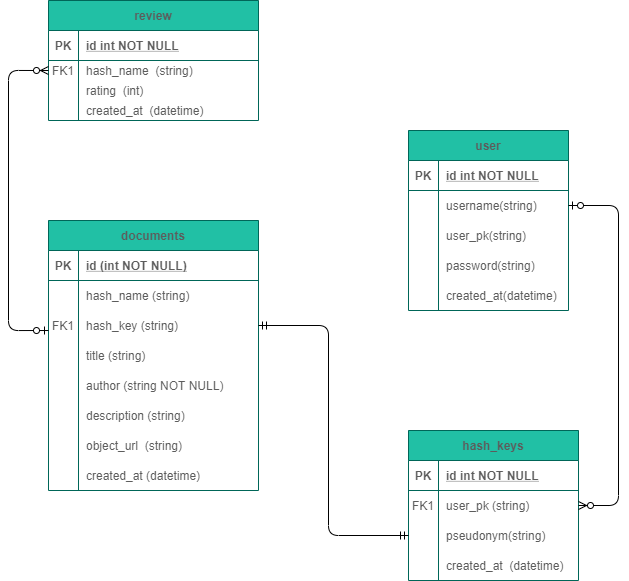

The diagram above was exported from draw.io. Its source (the exported page's mxGraphModel, read from the mxfile embedded in the PNG):
<mxGraphModel dx="904" dy="567" grid="1" gridSize="10" guides="1" tooltips="1" connect="1" arrows="1" fold="1" page="1" pageScale="1" pageWidth="850" pageHeight="1100" math="0" shadow="0" extFonts="Permanent Marker^https://fonts.googleapis.com/css?family=Permanent+Marker">
  <root>
    <mxCell id="0" />
    <mxCell id="1" parent="0" />
    <mxCell id="RKYfaWKoSFzPWPthXlT9-119" value="review" style="shape=table;startSize=30;container=1;collapsible=1;childLayout=tableLayout;fixedRows=1;rowLines=0;fontStyle=1;align=center;resizeLast=1;fillColor=#21C0A5;strokeColor=#006658;fontColor=#5C5C5C;" parent="1" vertex="1">
      <mxGeometry x="200" y="70" width="210" height="120" as="geometry" />
    </mxCell>
    <mxCell id="RKYfaWKoSFzPWPthXlT9-120" value="" style="shape=partialRectangle;collapsible=0;dropTarget=0;pointerEvents=0;fillColor=none;points=[[0,0.5],[1,0.5]];portConstraint=eastwest;top=0;left=0;right=0;bottom=1;strokeColor=#006658;fontColor=#5C5C5C;" parent="RKYfaWKoSFzPWPthXlT9-119" vertex="1">
      <mxGeometry y="30" width="210" height="30" as="geometry" />
    </mxCell>
    <mxCell id="RKYfaWKoSFzPWPthXlT9-121" value="PK" style="shape=partialRectangle;overflow=hidden;connectable=0;fillColor=none;top=0;left=0;bottom=0;right=0;fontStyle=1;strokeColor=#006658;fontColor=#5C5C5C;" parent="RKYfaWKoSFzPWPthXlT9-120" vertex="1">
      <mxGeometry width="30" height="30" as="geometry" />
    </mxCell>
    <mxCell id="RKYfaWKoSFzPWPthXlT9-122" value="id int NOT NULL " style="shape=partialRectangle;overflow=hidden;connectable=0;fillColor=none;top=0;left=0;bottom=0;right=0;align=left;spacingLeft=6;fontStyle=5;strokeColor=#006658;fontColor=#5C5C5C;" parent="RKYfaWKoSFzPWPthXlT9-120" vertex="1">
      <mxGeometry x="30" width="180" height="30" as="geometry" />
    </mxCell>
    <mxCell id="RKYfaWKoSFzPWPthXlT9-123" value="" style="shape=partialRectangle;collapsible=0;dropTarget=0;pointerEvents=0;fillColor=none;points=[[0,0.5],[1,0.5]];portConstraint=eastwest;top=0;left=0;right=0;bottom=0;strokeColor=#006658;fontColor=#5C5C5C;" parent="RKYfaWKoSFzPWPthXlT9-119" vertex="1">
      <mxGeometry y="60" width="210" height="20" as="geometry" />
    </mxCell>
    <mxCell id="RKYfaWKoSFzPWPthXlT9-124" value="FK1" style="shape=partialRectangle;overflow=hidden;connectable=0;fillColor=none;top=0;left=0;bottom=0;right=0;strokeColor=#006658;fontColor=#5C5C5C;" parent="RKYfaWKoSFzPWPthXlT9-123" vertex="1">
      <mxGeometry width="30" height="20" as="geometry" />
    </mxCell>
    <mxCell id="RKYfaWKoSFzPWPthXlT9-125" value="hash_name  (string)" style="shape=partialRectangle;overflow=hidden;connectable=0;fillColor=none;top=0;left=0;bottom=0;right=0;align=left;spacingLeft=6;strokeColor=#006658;fontColor=#5C5C5C;" parent="RKYfaWKoSFzPWPthXlT9-123" vertex="1">
      <mxGeometry x="30" width="180" height="20" as="geometry" />
    </mxCell>
    <mxCell id="RKYfaWKoSFzPWPthXlT9-129" value="" style="shape=partialRectangle;collapsible=0;dropTarget=0;pointerEvents=0;fillColor=none;points=[[0,0.5],[1,0.5]];portConstraint=eastwest;top=0;left=0;right=0;bottom=0;strokeColor=#006658;fontColor=#5C5C5C;" parent="RKYfaWKoSFzPWPthXlT9-119" vertex="1">
      <mxGeometry y="80" width="210" height="20" as="geometry" />
    </mxCell>
    <mxCell id="RKYfaWKoSFzPWPthXlT9-130" value="" style="shape=partialRectangle;overflow=hidden;connectable=0;fillColor=none;top=0;left=0;bottom=0;right=0;strokeColor=#006658;fontColor=#5C5C5C;" parent="RKYfaWKoSFzPWPthXlT9-129" vertex="1">
      <mxGeometry width="30" height="20" as="geometry" />
    </mxCell>
    <mxCell id="RKYfaWKoSFzPWPthXlT9-131" value="rating  (int)" style="shape=partialRectangle;overflow=hidden;connectable=0;fillColor=none;top=0;left=0;bottom=0;right=0;align=left;spacingLeft=6;strokeColor=#006658;fontColor=#5C5C5C;" parent="RKYfaWKoSFzPWPthXlT9-129" vertex="1">
      <mxGeometry x="30" width="180" height="20" as="geometry" />
    </mxCell>
    <mxCell id="RKYfaWKoSFzPWPthXlT9-132" value="" style="shape=partialRectangle;collapsible=0;dropTarget=0;pointerEvents=0;fillColor=none;points=[[0,0.5],[1,0.5]];portConstraint=eastwest;top=0;left=0;right=0;bottom=0;strokeColor=#006658;fontColor=#5C5C5C;" parent="RKYfaWKoSFzPWPthXlT9-119" vertex="1">
      <mxGeometry y="100" width="210" height="20" as="geometry" />
    </mxCell>
    <mxCell id="RKYfaWKoSFzPWPthXlT9-133" value="" style="shape=partialRectangle;overflow=hidden;connectable=0;fillColor=none;top=0;left=0;bottom=0;right=0;strokeColor=#006658;fontColor=#5C5C5C;" parent="RKYfaWKoSFzPWPthXlT9-132" vertex="1">
      <mxGeometry width="30" height="20" as="geometry" />
    </mxCell>
    <mxCell id="RKYfaWKoSFzPWPthXlT9-134" value="created_at  (datetime)" style="shape=partialRectangle;overflow=hidden;connectable=0;fillColor=none;top=0;left=0;bottom=0;right=0;align=left;spacingLeft=6;strokeColor=#006658;fontColor=#5C5C5C;" parent="RKYfaWKoSFzPWPthXlT9-132" vertex="1">
      <mxGeometry x="30" width="180" height="20" as="geometry" />
    </mxCell>
    <mxCell id="RKYfaWKoSFzPWPthXlT9-100" value="user" style="shape=table;startSize=30;container=1;collapsible=1;childLayout=tableLayout;fixedRows=1;rowLines=0;fontStyle=1;align=center;resizeLast=1;fillColor=#21C0A5;strokeColor=#006658;fontColor=#5C5C5C;" parent="1" vertex="1">
      <mxGeometry x="560" y="200" width="160" height="180" as="geometry" />
    </mxCell>
    <mxCell id="RKYfaWKoSFzPWPthXlT9-101" value="" style="shape=partialRectangle;collapsible=0;dropTarget=0;pointerEvents=0;fillColor=none;points=[[0,0.5],[1,0.5]];portConstraint=eastwest;top=0;left=0;right=0;bottom=1;strokeColor=#006658;fontColor=#5C5C5C;" parent="RKYfaWKoSFzPWPthXlT9-100" vertex="1">
      <mxGeometry y="30" width="160" height="30" as="geometry" />
    </mxCell>
    <mxCell id="RKYfaWKoSFzPWPthXlT9-102" value="PK" style="shape=partialRectangle;overflow=hidden;connectable=0;fillColor=none;top=0;left=0;bottom=0;right=0;fontStyle=1;strokeColor=#006658;fontColor=#5C5C5C;" parent="RKYfaWKoSFzPWPthXlT9-101" vertex="1">
      <mxGeometry width="30" height="30" as="geometry" />
    </mxCell>
    <mxCell id="RKYfaWKoSFzPWPthXlT9-103" value="id int NOT NULL " style="shape=partialRectangle;overflow=hidden;connectable=0;fillColor=none;top=0;left=0;bottom=0;right=0;align=left;spacingLeft=6;fontStyle=5;strokeColor=#006658;fontColor=#5C5C5C;" parent="RKYfaWKoSFzPWPthXlT9-101" vertex="1">
      <mxGeometry x="30" width="130" height="30" as="geometry" />
    </mxCell>
    <mxCell id="RKYfaWKoSFzPWPthXlT9-104" value="" style="shape=partialRectangle;collapsible=0;dropTarget=0;pointerEvents=0;fillColor=none;points=[[0,0.5],[1,0.5]];portConstraint=eastwest;top=0;left=0;right=0;bottom=0;strokeColor=#006658;fontColor=#5C5C5C;" parent="RKYfaWKoSFzPWPthXlT9-100" vertex="1">
      <mxGeometry y="60" width="160" height="30" as="geometry" />
    </mxCell>
    <mxCell id="RKYfaWKoSFzPWPthXlT9-105" value="" style="shape=partialRectangle;overflow=hidden;connectable=0;fillColor=none;top=0;left=0;bottom=0;right=0;strokeColor=#006658;fontColor=#5C5C5C;" parent="RKYfaWKoSFzPWPthXlT9-104" vertex="1">
      <mxGeometry width="30" height="30" as="geometry" />
    </mxCell>
    <mxCell id="RKYfaWKoSFzPWPthXlT9-106" value="username(string)" style="shape=partialRectangle;overflow=hidden;connectable=0;fillColor=none;top=0;left=0;bottom=0;right=0;align=left;spacingLeft=6;strokeColor=#006658;fontColor=#5C5C5C;" parent="RKYfaWKoSFzPWPthXlT9-104" vertex="1">
      <mxGeometry x="30" width="130" height="30" as="geometry" />
    </mxCell>
    <mxCell id="94VE-bfvfD2z_9ucxyeQ-1" value="" style="shape=partialRectangle;collapsible=0;dropTarget=0;pointerEvents=0;fillColor=none;points=[[0,0.5],[1,0.5]];portConstraint=eastwest;top=0;left=0;right=0;bottom=0;strokeColor=#006658;fontColor=#5C5C5C;" vertex="1" parent="RKYfaWKoSFzPWPthXlT9-100">
      <mxGeometry y="90" width="160" height="30" as="geometry" />
    </mxCell>
    <mxCell id="94VE-bfvfD2z_9ucxyeQ-2" value="" style="shape=partialRectangle;overflow=hidden;connectable=0;fillColor=none;top=0;left=0;bottom=0;right=0;strokeColor=#006658;fontColor=#5C5C5C;" vertex="1" parent="94VE-bfvfD2z_9ucxyeQ-1">
      <mxGeometry width="30" height="30" as="geometry" />
    </mxCell>
    <mxCell id="94VE-bfvfD2z_9ucxyeQ-3" value="user_pk(string)" style="shape=partialRectangle;overflow=hidden;connectable=0;fillColor=none;top=0;left=0;bottom=0;right=0;align=left;spacingLeft=6;strokeColor=#006658;fontColor=#5C5C5C;" vertex="1" parent="94VE-bfvfD2z_9ucxyeQ-1">
      <mxGeometry x="30" width="130" height="30" as="geometry" />
    </mxCell>
    <mxCell id="xhUpJgXYgp0NZdMrGIcq-18" value="" style="shape=partialRectangle;collapsible=0;dropTarget=0;pointerEvents=0;fillColor=none;points=[[0,0.5],[1,0.5]];portConstraint=eastwest;top=0;left=0;right=0;bottom=0;strokeColor=#006658;fontColor=#5C5C5C;" parent="RKYfaWKoSFzPWPthXlT9-100" vertex="1">
      <mxGeometry y="120" width="160" height="30" as="geometry" />
    </mxCell>
    <mxCell id="xhUpJgXYgp0NZdMrGIcq-19" value="" style="shape=partialRectangle;overflow=hidden;connectable=0;fillColor=none;top=0;left=0;bottom=0;right=0;strokeColor=#006658;fontColor=#5C5C5C;" parent="xhUpJgXYgp0NZdMrGIcq-18" vertex="1">
      <mxGeometry width="30" height="30" as="geometry" />
    </mxCell>
    <mxCell id="xhUpJgXYgp0NZdMrGIcq-20" value="password(string)" style="shape=partialRectangle;overflow=hidden;connectable=0;fillColor=none;top=0;left=0;bottom=0;right=0;align=left;spacingLeft=6;strokeColor=#006658;fontColor=#5C5C5C;" parent="xhUpJgXYgp0NZdMrGIcq-18" vertex="1">
      <mxGeometry x="30" width="130" height="30" as="geometry" />
    </mxCell>
    <mxCell id="94VE-bfvfD2z_9ucxyeQ-4" value="" style="shape=partialRectangle;collapsible=0;dropTarget=0;pointerEvents=0;fillColor=none;points=[[0,0.5],[1,0.5]];portConstraint=eastwest;top=0;left=0;right=0;bottom=0;strokeColor=#006658;fontColor=#5C5C5C;" vertex="1" parent="RKYfaWKoSFzPWPthXlT9-100">
      <mxGeometry y="150" width="160" height="30" as="geometry" />
    </mxCell>
    <mxCell id="94VE-bfvfD2z_9ucxyeQ-5" value="" style="shape=partialRectangle;overflow=hidden;connectable=0;fillColor=none;top=0;left=0;bottom=0;right=0;strokeColor=#006658;fontColor=#5C5C5C;" vertex="1" parent="94VE-bfvfD2z_9ucxyeQ-4">
      <mxGeometry width="30" height="30" as="geometry" />
    </mxCell>
    <mxCell id="94VE-bfvfD2z_9ucxyeQ-6" value="created_at(datetime)" style="shape=partialRectangle;overflow=hidden;connectable=0;fillColor=none;top=0;left=0;bottom=0;right=0;align=left;spacingLeft=6;strokeColor=#006658;fontColor=#5C5C5C;" vertex="1" parent="94VE-bfvfD2z_9ucxyeQ-4">
      <mxGeometry x="30" width="130" height="30" as="geometry" />
    </mxCell>
    <mxCell id="RKYfaWKoSFzPWPthXlT9-1" value="hash_keys" style="shape=table;startSize=30;container=1;collapsible=1;childLayout=tableLayout;fixedRows=1;rowLines=0;fontStyle=1;align=center;resizeLast=1;fillColor=#21C0A5;strokeColor=#006658;fontColor=#5C5C5C;" parent="1" vertex="1">
      <mxGeometry x="560" y="500" width="170" height="150" as="geometry" />
    </mxCell>
    <mxCell id="RKYfaWKoSFzPWPthXlT9-2" value="" style="shape=partialRectangle;collapsible=0;dropTarget=0;pointerEvents=0;fillColor=none;points=[[0,0.5],[1,0.5]];portConstraint=eastwest;top=0;left=0;right=0;bottom=1;strokeColor=#006658;fontColor=#5C5C5C;" parent="RKYfaWKoSFzPWPthXlT9-1" vertex="1">
      <mxGeometry y="30" width="170" height="30" as="geometry" />
    </mxCell>
    <mxCell id="RKYfaWKoSFzPWPthXlT9-3" value="PK" style="shape=partialRectangle;overflow=hidden;connectable=0;fillColor=none;top=0;left=0;bottom=0;right=0;fontStyle=1;strokeColor=#006658;fontColor=#5C5C5C;" parent="RKYfaWKoSFzPWPthXlT9-2" vertex="1">
      <mxGeometry width="29.999999999999996" height="30" as="geometry" />
    </mxCell>
    <mxCell id="RKYfaWKoSFzPWPthXlT9-4" value="id int NOT NULL " style="shape=partialRectangle;overflow=hidden;connectable=0;fillColor=none;top=0;left=0;bottom=0;right=0;align=left;spacingLeft=6;fontStyle=5;strokeColor=#006658;fontColor=#5C5C5C;" parent="RKYfaWKoSFzPWPthXlT9-2" vertex="1">
      <mxGeometry x="29.999999999999996" width="140" height="30" as="geometry" />
    </mxCell>
    <mxCell id="RKYfaWKoSFzPWPthXlT9-8" value="" style="shape=partialRectangle;collapsible=0;dropTarget=0;pointerEvents=0;fillColor=none;points=[[0,0.5],[1,0.5]];portConstraint=eastwest;top=0;left=0;right=0;bottom=0;strokeColor=#006658;fontColor=#5C5C5C;" parent="RKYfaWKoSFzPWPthXlT9-1" vertex="1">
      <mxGeometry y="60" width="170" height="30" as="geometry" />
    </mxCell>
    <mxCell id="RKYfaWKoSFzPWPthXlT9-9" value="FK1" style="shape=partialRectangle;overflow=hidden;connectable=0;fillColor=none;top=0;left=0;bottom=0;right=0;strokeColor=#006658;fontColor=#5C5C5C;" parent="RKYfaWKoSFzPWPthXlT9-8" vertex="1">
      <mxGeometry width="29.999999999999996" height="30" as="geometry" />
    </mxCell>
    <mxCell id="RKYfaWKoSFzPWPthXlT9-10" value="user_pk (string)" style="shape=partialRectangle;overflow=hidden;connectable=0;fillColor=none;top=0;left=0;bottom=0;right=0;align=left;spacingLeft=6;strokeColor=#006658;fontColor=#5C5C5C;" parent="RKYfaWKoSFzPWPthXlT9-8" vertex="1">
      <mxGeometry x="29.999999999999996" width="140" height="30" as="geometry" />
    </mxCell>
    <mxCell id="RKYfaWKoSFzPWPthXlT9-5" value="" style="shape=partialRectangle;collapsible=0;dropTarget=0;pointerEvents=0;fillColor=none;points=[[0,0.5],[1,0.5]];portConstraint=eastwest;top=0;left=0;right=0;bottom=0;strokeColor=#006658;fontColor=#5C5C5C;" parent="RKYfaWKoSFzPWPthXlT9-1" vertex="1">
      <mxGeometry y="90" width="170" height="30" as="geometry" />
    </mxCell>
    <mxCell id="RKYfaWKoSFzPWPthXlT9-6" value="" style="shape=partialRectangle;overflow=hidden;connectable=0;fillColor=none;top=0;left=0;bottom=0;right=0;strokeColor=#006658;fontColor=#5C5C5C;" parent="RKYfaWKoSFzPWPthXlT9-5" vertex="1">
      <mxGeometry width="29.999999999999996" height="30" as="geometry" />
    </mxCell>
    <mxCell id="RKYfaWKoSFzPWPthXlT9-7" value="pseudonym(string)" style="shape=partialRectangle;overflow=hidden;connectable=0;fillColor=none;top=0;left=0;bottom=0;right=0;align=left;spacingLeft=6;strokeColor=#006658;fontColor=#5C5C5C;" parent="RKYfaWKoSFzPWPthXlT9-5" vertex="1">
      <mxGeometry x="29.999999999999996" width="140" height="30" as="geometry" />
    </mxCell>
    <mxCell id="RKYfaWKoSFzPWPthXlT9-11" value="" style="shape=partialRectangle;collapsible=0;dropTarget=0;pointerEvents=0;fillColor=none;points=[[0,0.5],[1,0.5]];portConstraint=eastwest;top=0;left=0;right=0;bottom=0;strokeColor=#006658;fontColor=#5C5C5C;" parent="RKYfaWKoSFzPWPthXlT9-1" vertex="1">
      <mxGeometry y="120" width="170" height="30" as="geometry" />
    </mxCell>
    <mxCell id="RKYfaWKoSFzPWPthXlT9-12" value="" style="shape=partialRectangle;overflow=hidden;connectable=0;fillColor=none;top=0;left=0;bottom=0;right=0;strokeColor=#006658;fontColor=#5C5C5C;" parent="RKYfaWKoSFzPWPthXlT9-11" vertex="1">
      <mxGeometry width="29.999999999999996" height="30" as="geometry" />
    </mxCell>
    <mxCell id="RKYfaWKoSFzPWPthXlT9-13" value="created_at  (datetime)" style="shape=partialRectangle;overflow=hidden;connectable=0;fillColor=none;top=0;left=0;bottom=0;right=0;align=left;spacingLeft=6;strokeColor=#006658;fontColor=#5C5C5C;" parent="RKYfaWKoSFzPWPthXlT9-11" vertex="1">
      <mxGeometry x="29.999999999999996" width="140" height="30" as="geometry" />
    </mxCell>
    <mxCell id="RKYfaWKoSFzPWPthXlT9-26" value="documents" style="shape=table;startSize=30;container=1;collapsible=1;childLayout=tableLayout;fixedRows=1;rowLines=0;fontStyle=1;align=center;resizeLast=1;fillColor=#21C0A5;strokeColor=#006658;fontColor=#5C5C5C;" parent="1" vertex="1">
      <mxGeometry x="200" y="290" width="210" height="270" as="geometry" />
    </mxCell>
    <mxCell id="RKYfaWKoSFzPWPthXlT9-27" value="" style="shape=partialRectangle;collapsible=0;dropTarget=0;pointerEvents=0;fillColor=none;points=[[0,0.5],[1,0.5]];portConstraint=eastwest;top=0;left=0;right=0;bottom=1;strokeColor=#006658;fontColor=#5C5C5C;" parent="RKYfaWKoSFzPWPthXlT9-26" vertex="1">
      <mxGeometry y="30" width="210" height="30" as="geometry" />
    </mxCell>
    <mxCell id="RKYfaWKoSFzPWPthXlT9-28" value="PK" style="shape=partialRectangle;overflow=hidden;connectable=0;fillColor=none;top=0;left=0;bottom=0;right=0;fontStyle=1;strokeColor=#006658;fontColor=#5C5C5C;" parent="RKYfaWKoSFzPWPthXlT9-27" vertex="1">
      <mxGeometry width="30" height="30" as="geometry" />
    </mxCell>
    <mxCell id="RKYfaWKoSFzPWPthXlT9-29" value="id (int NOT NULL)" style="shape=partialRectangle;overflow=hidden;connectable=0;fillColor=none;top=0;left=0;bottom=0;right=0;align=left;spacingLeft=6;fontStyle=5;strokeColor=#006658;fontColor=#5C5C5C;" parent="RKYfaWKoSFzPWPthXlT9-27" vertex="1">
      <mxGeometry x="30" width="180" height="30" as="geometry" />
    </mxCell>
    <mxCell id="RKYfaWKoSFzPWPthXlT9-30" value="" style="shape=partialRectangle;collapsible=0;dropTarget=0;pointerEvents=0;fillColor=none;points=[[0,0.5],[1,0.5]];portConstraint=eastwest;top=0;left=0;right=0;bottom=0;strokeColor=#006658;fontColor=#5C5C5C;" parent="RKYfaWKoSFzPWPthXlT9-26" vertex="1">
      <mxGeometry y="60" width="210" height="30" as="geometry" />
    </mxCell>
    <mxCell id="RKYfaWKoSFzPWPthXlT9-31" value="" style="shape=partialRectangle;overflow=hidden;connectable=0;fillColor=none;top=0;left=0;bottom=0;right=0;strokeColor=#006658;fontColor=#5C5C5C;" parent="RKYfaWKoSFzPWPthXlT9-30" vertex="1">
      <mxGeometry width="30" height="30" as="geometry" />
    </mxCell>
    <mxCell id="RKYfaWKoSFzPWPthXlT9-32" value="hash_name (string)" style="shape=partialRectangle;overflow=hidden;connectable=0;fillColor=none;top=0;left=0;bottom=0;right=0;align=left;spacingLeft=6;strokeColor=#006658;fontColor=#5C5C5C;" parent="RKYfaWKoSFzPWPthXlT9-30" vertex="1">
      <mxGeometry x="30" width="180" height="30" as="geometry" />
    </mxCell>
    <mxCell id="xhUpJgXYgp0NZdMrGIcq-21" value="" style="shape=partialRectangle;collapsible=0;dropTarget=0;pointerEvents=0;fillColor=none;points=[[0,0.5],[1,0.5]];portConstraint=eastwest;top=0;left=0;right=0;bottom=0;strokeColor=#006658;fontColor=#5C5C5C;" parent="RKYfaWKoSFzPWPthXlT9-26" vertex="1">
      <mxGeometry y="90" width="210" height="30" as="geometry" />
    </mxCell>
    <mxCell id="xhUpJgXYgp0NZdMrGIcq-22" value="FK1" style="shape=partialRectangle;overflow=hidden;connectable=0;fillColor=none;top=0;left=0;bottom=0;right=0;strokeColor=#006658;fontColor=#5C5C5C;" parent="xhUpJgXYgp0NZdMrGIcq-21" vertex="1">
      <mxGeometry width="30" height="30" as="geometry" />
    </mxCell>
    <mxCell id="xhUpJgXYgp0NZdMrGIcq-23" value="hash_key (string)" style="shape=partialRectangle;overflow=hidden;connectable=0;fillColor=none;top=0;left=0;bottom=0;right=0;align=left;spacingLeft=6;strokeColor=#006658;fontColor=#5C5C5C;" parent="xhUpJgXYgp0NZdMrGIcq-21" vertex="1">
      <mxGeometry x="30" width="180" height="30" as="geometry" />
    </mxCell>
    <mxCell id="xhUpJgXYgp0NZdMrGIcq-9" value="" style="shape=partialRectangle;collapsible=0;dropTarget=0;pointerEvents=0;fillColor=none;points=[[0,0.5],[1,0.5]];portConstraint=eastwest;top=0;left=0;right=0;bottom=0;strokeColor=#006658;fontColor=#5C5C5C;" parent="RKYfaWKoSFzPWPthXlT9-26" vertex="1">
      <mxGeometry y="120" width="210" height="30" as="geometry" />
    </mxCell>
    <mxCell id="xhUpJgXYgp0NZdMrGIcq-10" value="" style="shape=partialRectangle;overflow=hidden;connectable=0;fillColor=none;top=0;left=0;bottom=0;right=0;strokeColor=#006658;fontColor=#5C5C5C;" parent="xhUpJgXYgp0NZdMrGIcq-9" vertex="1">
      <mxGeometry width="30" height="30" as="geometry" />
    </mxCell>
    <mxCell id="xhUpJgXYgp0NZdMrGIcq-11" value="title (string)" style="shape=partialRectangle;overflow=hidden;connectable=0;fillColor=none;top=0;left=0;bottom=0;right=0;align=left;spacingLeft=6;strokeColor=#006658;fontColor=#5C5C5C;" parent="xhUpJgXYgp0NZdMrGIcq-9" vertex="1">
      <mxGeometry x="30" width="180" height="30" as="geometry" />
    </mxCell>
    <mxCell id="xhUpJgXYgp0NZdMrGIcq-24" value="" style="shape=partialRectangle;collapsible=0;dropTarget=0;pointerEvents=0;fillColor=none;points=[[0,0.5],[1,0.5]];portConstraint=eastwest;top=0;left=0;right=0;bottom=0;strokeColor=#006658;fontColor=#5C5C5C;" parent="RKYfaWKoSFzPWPthXlT9-26" vertex="1">
      <mxGeometry y="150" width="210" height="30" as="geometry" />
    </mxCell>
    <mxCell id="xhUpJgXYgp0NZdMrGIcq-25" value="" style="shape=partialRectangle;overflow=hidden;connectable=0;fillColor=none;top=0;left=0;bottom=0;right=0;strokeColor=#006658;fontColor=#5C5C5C;" parent="xhUpJgXYgp0NZdMrGIcq-24" vertex="1">
      <mxGeometry width="30" height="30" as="geometry" />
    </mxCell>
    <mxCell id="xhUpJgXYgp0NZdMrGIcq-26" value="author (string NOT NULL)" style="shape=partialRectangle;overflow=hidden;connectable=0;fillColor=none;top=0;left=0;bottom=0;right=0;align=left;spacingLeft=6;strokeColor=#006658;fontColor=#5C5C5C;" parent="xhUpJgXYgp0NZdMrGIcq-24" vertex="1">
      <mxGeometry x="30" width="180" height="30" as="geometry" />
    </mxCell>
    <mxCell id="RKYfaWKoSFzPWPthXlT9-48" value="" style="shape=partialRectangle;collapsible=0;dropTarget=0;pointerEvents=0;fillColor=none;points=[[0,0.5],[1,0.5]];portConstraint=eastwest;top=0;left=0;right=0;bottom=0;strokeColor=#006658;fontColor=#5C5C5C;" parent="RKYfaWKoSFzPWPthXlT9-26" vertex="1">
      <mxGeometry y="180" width="210" height="30" as="geometry" />
    </mxCell>
    <mxCell id="RKYfaWKoSFzPWPthXlT9-49" value="" style="shape=partialRectangle;overflow=hidden;connectable=0;fillColor=none;top=0;left=0;bottom=0;right=0;strokeColor=#006658;fontColor=#5C5C5C;" parent="RKYfaWKoSFzPWPthXlT9-48" vertex="1">
      <mxGeometry width="30" height="30" as="geometry" />
    </mxCell>
    <mxCell id="RKYfaWKoSFzPWPthXlT9-50" value="description (string)" style="shape=partialRectangle;overflow=hidden;connectable=0;fillColor=none;top=0;left=0;bottom=0;right=0;align=left;spacingLeft=6;strokeColor=#006658;fontColor=#5C5C5C;" parent="RKYfaWKoSFzPWPthXlT9-48" vertex="1">
      <mxGeometry x="30" width="180" height="30" as="geometry" />
    </mxCell>
    <mxCell id="RKYfaWKoSFzPWPthXlT9-51" value="" style="shape=partialRectangle;collapsible=0;dropTarget=0;pointerEvents=0;fillColor=none;points=[[0,0.5],[1,0.5]];portConstraint=eastwest;top=0;left=0;right=0;bottom=0;strokeColor=#006658;fontColor=#5C5C5C;" parent="RKYfaWKoSFzPWPthXlT9-26" vertex="1">
      <mxGeometry y="210" width="210" height="30" as="geometry" />
    </mxCell>
    <mxCell id="RKYfaWKoSFzPWPthXlT9-52" value="" style="shape=partialRectangle;overflow=hidden;connectable=0;fillColor=none;top=0;left=0;bottom=0;right=0;strokeColor=#006658;fontColor=#5C5C5C;" parent="RKYfaWKoSFzPWPthXlT9-51" vertex="1">
      <mxGeometry width="30" height="30" as="geometry" />
    </mxCell>
    <mxCell id="RKYfaWKoSFzPWPthXlT9-53" value="object_url  (string)" style="shape=partialRectangle;overflow=hidden;connectable=0;fillColor=none;top=0;left=0;bottom=0;right=0;align=left;spacingLeft=6;strokeColor=#006658;fontColor=#5C5C5C;" parent="RKYfaWKoSFzPWPthXlT9-51" vertex="1">
      <mxGeometry x="30" width="180" height="30" as="geometry" />
    </mxCell>
    <mxCell id="xhUpJgXYgp0NZdMrGIcq-27" value="" style="shape=partialRectangle;collapsible=0;dropTarget=0;pointerEvents=0;fillColor=none;points=[[0,0.5],[1,0.5]];portConstraint=eastwest;top=0;left=0;right=0;bottom=0;strokeColor=#006658;fontColor=#5C5C5C;" parent="RKYfaWKoSFzPWPthXlT9-26" vertex="1">
      <mxGeometry y="240" width="210" height="30" as="geometry" />
    </mxCell>
    <mxCell id="xhUpJgXYgp0NZdMrGIcq-28" value="" style="shape=partialRectangle;overflow=hidden;connectable=0;fillColor=none;top=0;left=0;bottom=0;right=0;strokeColor=#006658;fontColor=#5C5C5C;" parent="xhUpJgXYgp0NZdMrGIcq-27" vertex="1">
      <mxGeometry width="30" height="30" as="geometry" />
    </mxCell>
    <mxCell id="xhUpJgXYgp0NZdMrGIcq-29" value="created_at (datetime)" style="shape=partialRectangle;overflow=hidden;connectable=0;fillColor=none;top=0;left=0;bottom=0;right=0;align=left;spacingLeft=6;strokeColor=#006658;fontColor=#5C5C5C;" parent="xhUpJgXYgp0NZdMrGIcq-27" vertex="1">
      <mxGeometry x="30" width="180" height="30" as="geometry" />
    </mxCell>
    <mxCell id="xhUpJgXYgp0NZdMrGIcq-30" value="" style="edgeStyle=orthogonalEdgeStyle;fontSize=12;html=1;endArrow=ERzeroToMany;startArrow=ERzeroToOne;exitX=1;exitY=0.5;exitDx=0;exitDy=0;entryX=1;entryY=0.5;entryDx=0;entryDy=0;" parent="1" source="RKYfaWKoSFzPWPthXlT9-104" target="RKYfaWKoSFzPWPthXlT9-8" edge="1">
      <mxGeometry width="100" height="100" relative="1" as="geometry">
        <mxPoint x="750" y="490" as="sourcePoint" />
        <mxPoint x="770" y="580" as="targetPoint" />
        <Array as="points">
          <mxPoint x="770" y="275" />
          <mxPoint x="770" y="575" />
        </Array>
      </mxGeometry>
    </mxCell>
    <mxCell id="xhUpJgXYgp0NZdMrGIcq-31" value="" style="edgeStyle=orthogonalEdgeStyle;fontSize=12;html=1;endArrow=ERmandOne;startArrow=ERmandOne;entryX=1;entryY=0.5;entryDx=0;entryDy=0;exitX=0;exitY=0.5;exitDx=0;exitDy=0;" parent="1" source="RKYfaWKoSFzPWPthXlT9-5" target="xhUpJgXYgp0NZdMrGIcq-21" edge="1">
      <mxGeometry width="100" height="100" relative="1" as="geometry">
        <mxPoint x="550" y="600" as="sourcePoint" />
        <mxPoint x="440" y="400" as="targetPoint" />
        <Array as="points">
          <mxPoint x="480" y="605" />
          <mxPoint x="480" y="395" />
        </Array>
      </mxGeometry>
    </mxCell>
    <mxCell id="xhUpJgXYgp0NZdMrGIcq-32" value="" style="edgeStyle=orthogonalEdgeStyle;fontSize=12;html=1;endArrow=ERzeroToMany;startArrow=ERzeroToOne;entryX=0;entryY=0.5;entryDx=0;entryDy=0;exitX=0;exitY=0.667;exitDx=0;exitDy=0;exitPerimeter=0;" parent="1" source="xhUpJgXYgp0NZdMrGIcq-21" target="RKYfaWKoSFzPWPthXlT9-123" edge="1">
      <mxGeometry width="100" height="100" relative="1" as="geometry">
        <mxPoint x="190" y="400" as="sourcePoint" />
        <mxPoint x="190" y="260" as="targetPoint" />
        <Array as="points">
          <mxPoint x="160" y="400" />
          <mxPoint x="160" y="140" />
        </Array>
      </mxGeometry>
    </mxCell>
  </root>
</mxGraphModel>